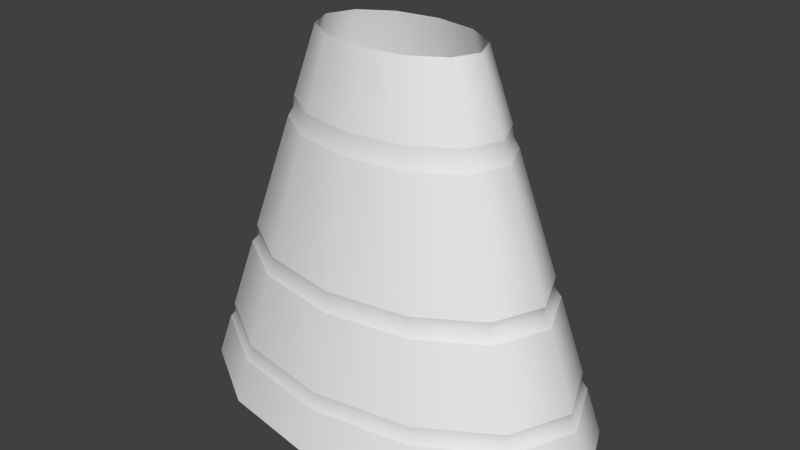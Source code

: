 # Source: Skirt.blend  (saved by Blender 2.73.0; exported with 4.5.12 LTS)
import bpy
from mathutils import Matrix  # noqa: F401  (used for matrix-valued properties, if any)

bpy.ops.wm.read_factory_settings(use_empty=True)
scene = bpy.context.scene
scene.name = 'Scene'

# ---- collections
col_collection_1 = bpy.data.collections.new('Collection 1'); scene.collection.children.link(col_collection_1)

# ---- world
world_world = bpy.data.worlds.new('World'); scene.world = world_world
world_world.color = (0.05088, 0.05088, 0.05088)
world_world.use_sun_shadow = False
world_world.sun_shadow_jitter_overblur = 0.0
world_world.cycles.sampling_method = 'MANUAL'
world_world.cycles.sample_map_resolution = 256

# ---- meshes
me_circle_002 = bpy.data.meshes.new('Circle.002')
me_circle_002.from_pydata([(0.0, 1.0, 0.0), (-0.5, 0.866, 0.0), (-0.866, 0.5, 0.0), (-1.0, -4.371e-08, 0.0), (-0.866, -0.5, 0.0), (-0.5, -0.866, 0.0), (-1.51e-07, -1.0, 0.0), (0.5, -0.866, 0.0), (0.866, -0.5, 0.0), (1.0, -4.649e-07, 0.0), (0.866, 0.5, 0.0), (0.5, 0.866, 0.0), (-1.527e-08, 2.537, -2.43), (-1.269, 2.197, -2.43), (-2.197, 1.269, -2.43), (-2.537, 1.029e-07, -2.43), (-2.197, -1.269, -2.43), (-1.269, -2.197, -2.43), (-3.983e-07, -2.537, -2.43), (1.269, -2.197, -2.43), (2.197, -1.269, -2.43), (2.537, -9.657e-07, -2.43), (2.197, 1.269, -2.43), (1.269, 2.197, -2.43), (0.6467, 1.12, -0.4638), (-2.913e-09, 1.293, -0.4638), (1.12, 0.6467, -0.4638), (1.293, -5.605e-07, -0.4638), (1.12, -0.6467, -0.4638), (0.6467, -1.12, -0.4638), (-1.982e-07, -1.293, -0.4638), (-0.6467, -1.12, -0.4638), (-1.12, -0.6467, -0.4638), (-1.293, -1.574e-08, -0.4638), (-1.12, 0.6467, -0.4638), (-0.6467, 1.12, -0.4638), (-3.769e-09, 1.379, -0.5999), (0.6897, 1.195, -0.5999), (1.195, 0.6897, -0.5999), (1.379, -5.885e-07, -0.5999), (1.195, -0.6897, -0.5999), (0.6897, -1.195, -0.5999), (-2.121e-07, -1.379, -0.5999), (-0.6897, -1.195, -0.5999), (-1.195, -0.6897, -0.5999), (-1.379, -7.526e-09, -0.5999), (-1.195, 0.6897, -0.5999), (-0.6897, 1.195, -0.5999), (-9.517e-09, 1.958, -1.515), (0.9791, 1.696, -1.515), (1.696, 0.9791, -1.515), (1.958, -7.771e-07, -1.515), (1.696, -0.9791, -1.515), (0.9791, -1.696, -1.515), (-3.052e-07, -1.958, -1.515), (-0.9791, -1.696, -1.515), (-1.696, -0.9791, -1.515), (-1.958, 4.767e-08, -1.515), (-1.696, 0.9791, -1.515), (-0.9791, 1.696, -1.515), (0.939, 1.626, -1.388), (1.626, 0.939, -1.388), (1.878, -7.51e-07, -1.388), (1.626, -0.939, -1.388), (0.939, -1.626, -1.388), (-2.923e-07, -1.878, -1.388), (-0.939, -1.626, -1.388), (-1.626, -0.939, -1.388), (-1.878, 4.002e-08, -1.388), (-1.626, 0.939, -1.388), (-0.939, 1.626, -1.388), (-8.72e-09, 1.878, -1.388), (-1.338e-08, 2.347, -2.13), (1.174, 2.033, -2.13), (2.033, 1.174, -2.13), (2.347, -9.04e-07, -2.13), (2.033, -1.174, -2.13), (1.174, -2.033, -2.13), (-3.678e-07, -2.347, -2.13), (-1.174, -2.033, -2.13), (-2.033, -1.174, -2.13), (-2.347, 8.479e-08, -2.13), (-2.033, 1.174, -2.13), (-1.174, 2.033, -2.13), (1.138, 1.972, -2.019), (1.972, 1.138, -2.019), (2.277, -8.81e-07, -2.019), (1.972, -1.138, -2.019), (1.138, -1.972, -2.019), (-3.565e-07, -2.277, -2.019), (-1.138, -1.972, -2.019), (-1.972, -1.138, -2.019), (-2.277, 7.807e-08, -2.019), (-1.972, 1.138, -2.019), (-1.138, 1.972, -2.019), (-1.268e-08, 2.277, -2.019)], [], [(73, 23, 12, 72), (74, 22, 23, 73), (75, 21, 22, 74), (76, 20, 21, 75), (77, 19, 20, 76), (78, 18, 19, 77), (79, 17, 18, 78), (80, 16, 17, 79), (81, 15, 16, 80), (82, 14, 15, 81), (83, 13, 14, 82), (72, 12, 13, 83), (0, 25, 35, 1), (1, 35, 34, 2), (2, 34, 33, 3), (3, 33, 32, 4), (4, 32, 31, 5), (5, 31, 30, 6), (6, 30, 29, 7), (7, 29, 28, 8), (8, 28, 27, 9), (9, 27, 26, 10), (10, 26, 24, 11), (11, 24, 25, 0), (37, 60, 71, 36), (38, 61, 60, 37), (39, 62, 61, 38), (40, 63, 62, 39), (41, 64, 63, 40), (42, 65, 64, 41), (43, 66, 65, 42), (44, 67, 66, 43), (45, 68, 67, 44), (46, 69, 68, 45), (47, 70, 69, 46), (36, 71, 70, 47), (49, 84, 95, 48), (50, 85, 84, 49), (51, 86, 85, 50), (52, 87, 86, 51), (53, 88, 87, 52), (54, 89, 88, 53), (55, 90, 89, 54), (56, 91, 90, 55), (57, 92, 91, 56), (58, 93, 92, 57), (59, 94, 93, 58), (48, 95, 94, 59)])
me_circle_002.polygons.foreach_set('use_smooth', [True] * 48)
me_circle_002.use_remesh_preserve_volume = False
me_circle_002.use_remesh_preserve_attributes = False
me_circle_002.use_mirror_vertex_groups = False
me_circle_002.update()
me_circle_003 = bpy.data.meshes.new('Circle.003')
me_circle_003.from_pydata([(8.975e-10, 0.9794, -2.384e-07), (-0.4978, 0.8482, -2.384e-07), (-0.8622, 0.4897, -2.384e-07), (-0.9956, -4.663e-08, -2.384e-07), (-0.8622, -0.4897, -2.384e-07), (-0.4978, -0.8482, -2.384e-07), (-1.494e-07, -0.9794, -2.384e-07), (0.4978, -0.8482, -2.384e-07), (0.8622, -0.4897, -2.384e-07), (0.9956, -4.592e-07, -2.384e-07), (0.8622, 0.4897, -2.384e-07), (0.4978, 0.8482, -2.384e-07), (-1.542e-08, 2.497, -2.43), (-1.269, 2.163, -2.43), (-2.199, 1.249, -2.43), (-2.539, 9.89e-08, -2.43), (-2.199, -1.249, -2.43), (-1.269, -2.163, -2.43), (-3.987e-07, -2.497, -2.43), (1.269, -2.163, -2.43), (2.199, -1.249, -2.43), (2.539, -9.53e-07, -2.43), (2.199, 1.249, -2.43), (1.269, 2.163, -2.43), (0.641, 1.092, -0.4638), (-2.374e-09, 1.261, -0.4638), (1.11, 0.6306, -0.4638), (1.282, -5.513e-07, -0.4638), (1.11, -0.6306, -0.4638), (0.641, -1.092, -0.4638), (-1.96e-07, -1.261, -0.4638), (-0.641, -1.092, -0.4638), (-1.11, -0.6306, -0.4638), (-1.282, -2.011e-08, -0.4638), (-1.11, 0.6306, -0.4638), (-0.641, 1.092, -0.4638), (-3.222e-09, 1.345, -0.5999), (0.6837, 1.165, -0.5999), (1.184, 0.6725, -0.5999), (1.367, -5.787e-07, -0.5999), (1.184, -0.6725, -0.5999), (0.6837, -1.165, -0.5999), (-2.097e-07, -1.345, -0.5999), (-0.6837, -1.165, -0.5999), (-1.184, -0.6725, -0.5999), (-1.367, -1.211e-08, -0.5999), (-1.184, 0.6725, -0.5999), (-0.6837, 1.165, -0.5999), (-8.92e-09, 1.909, -1.515), (0.9705, 1.654, -1.515), (1.681, 0.9547, -1.515), (1.941, -7.626e-07, -1.515), (1.681, -0.9547, -1.515), (0.9705, -1.654, -1.515), (-3.02e-07, -1.909, -1.515), (-0.9705, -1.654, -1.515), (-1.681, -0.9547, -1.515), (-1.941, 4.172e-08, -1.515), (-1.681, 0.9547, -1.515), (-0.9705, 1.654, -1.515), (0.9308, 1.586, -1.388), (1.612, 0.9156, -1.388), (1.862, -7.371e-07, -1.388), (1.612, -0.9156, -1.388), (0.9308, -1.586, -1.388), (-2.892e-07, -1.831, -1.388), (-0.9308, -1.586, -1.388), (-1.612, -0.9156, -1.388), (-1.862, 3.425e-08, -1.388), (-1.612, 0.9156, -1.388), (-0.9308, 1.586, -1.388), (-8.13e-09, 1.831, -1.388), (-1.275e-08, 2.289, -2.13), (1.163, 1.982, -2.13), (2.015, 1.145, -2.13), (2.327, -8.862e-07, -2.13), (2.015, -1.145, -2.13), (1.163, -1.982, -2.13), (-3.641e-07, -2.289, -2.13), (-1.163, -1.982, -2.13), (-2.015, -1.145, -2.13), (-2.327, 7.791e-08, -2.13), (-2.015, 1.145, -2.13), (-1.163, 1.982, -2.13), (1.129, 1.923, -2.019), (1.955, 1.11, -2.019), (2.257, -8.638e-07, -2.019), (1.955, -1.11, -2.019), (1.129, -1.923, -2.019), (-3.529e-07, -2.22, -2.019), (-1.129, -1.923, -2.019), (-1.955, -1.11, -2.019), (-2.257, 7.136e-08, -2.019), (-1.955, 1.11, -2.019), (-1.129, 1.923, -2.019), (-1.206e-08, 2.22, -2.019), (0.6468, 1.102, -0.5318), (1.12, 0.6363, -0.5318), (1.294, -5.562e-07, -0.5318), (1.12, -0.6363, -0.5318), (0.6468, -1.102, -0.5318), (-1.974e-07, -1.273, -0.5318), (-0.6468, -1.102, -0.5318), (-1.12, -0.6363, -0.5318), (-1.294, -2.015e-08, -0.5318), (-1.12, 0.6363, -0.5318), (-0.6468, 1.102, -0.5318), (-2.035e-09, 1.273, -0.5318), (-6.743e-09, 1.813, -1.451), (0.9216, 1.57, -1.451), (1.596, 0.9066, -1.451), (1.843, -7.327e-07, -1.451), (1.596, -0.9066, -1.451), (0.9216, -1.57, -1.451), (-2.851e-07, -1.813, -1.451), (-0.9216, -1.57, -1.451), (-1.596, -0.9066, -1.451), (-1.843, 3.105e-08, -1.451), (-1.596, 0.9066, -1.451), (-0.9216, 1.57, -1.451), (-1.199e-08, 2.213, -2.075), (1.125, 1.917, -2.075), (1.948, 1.107, -2.075), (2.25, -8.63e-07, -2.075), (1.948, -1.107, -2.075), (1.125, -1.917, -2.075), (-3.517e-07, -2.213, -2.075), (-1.125, -1.917, -2.075), (-1.948, -1.107, -2.075), (-2.25, 6.926e-08, -2.075), (-1.948, 1.107, -2.075), (-1.125, 1.917, -2.075)], [], [(73, 72, 12, 23), (74, 73, 23, 22), (75, 74, 22, 21), (76, 75, 21, 20), (77, 76, 20, 19), (78, 77, 19, 18), (79, 78, 18, 17), (80, 79, 17, 16), (81, 80, 16, 15), (82, 81, 15, 14), (83, 82, 14, 13), (72, 83, 13, 12), (0, 1, 35, 25), (1, 2, 34, 35), (2, 3, 33, 34), (3, 4, 32, 33), (4, 5, 31, 32), (5, 6, 30, 31), (6, 7, 29, 30), (7, 8, 28, 29), (8, 9, 27, 28), (9, 10, 26, 27), (10, 11, 24, 26), (11, 0, 25, 24), (107, 106, 47, 36), (106, 105, 46, 47), (105, 104, 45, 46), (104, 103, 44, 45), (103, 102, 43, 44), (102, 101, 42, 43), (101, 100, 41, 42), (100, 99, 40, 41), (99, 98, 39, 40), (98, 97, 38, 39), (97, 96, 37, 38), (96, 107, 36, 37), (108, 119, 59, 48), (119, 118, 58, 59), (118, 117, 57, 58), (117, 116, 56, 57), (116, 115, 55, 56), (115, 114, 54, 55), (114, 113, 53, 54), (113, 112, 52, 53), (112, 111, 51, 52), (111, 110, 50, 51), (110, 109, 49, 50), (109, 108, 48, 49), (37, 36, 71, 60), (38, 37, 60, 61), (39, 38, 61, 62), (40, 39, 62, 63), (41, 40, 63, 64), (42, 41, 64, 65), (43, 42, 65, 66), (44, 43, 66, 67), (45, 44, 67, 68), (46, 45, 68, 69), (47, 46, 69, 70), (36, 47, 70, 71), (120, 131, 83, 72), (131, 130, 82, 83), (130, 129, 81, 82), (129, 128, 80, 81), (128, 127, 79, 80), (127, 126, 78, 79), (126, 125, 77, 78), (125, 124, 76, 77), (124, 123, 75, 76), (123, 122, 74, 75), (122, 121, 73, 74), (121, 120, 72, 73), (49, 48, 95, 84), (50, 49, 84, 85), (51, 50, 85, 86), (52, 51, 86, 87), (53, 52, 87, 88), (54, 53, 88, 89), (55, 54, 89, 90), (56, 55, 90, 91), (57, 56, 91, 92), (58, 57, 92, 93), (59, 58, 93, 94), (48, 59, 94, 95), (24, 25, 107, 96), (26, 24, 96, 97), (27, 26, 97, 98), (28, 27, 98, 99), (29, 28, 99, 100), (30, 29, 100, 101), (31, 30, 101, 102), (32, 31, 102, 103), (33, 32, 103, 104), (34, 33, 104, 105), (35, 34, 105, 106), (25, 35, 106, 107), (60, 71, 108, 109), (61, 60, 109, 110), (62, 61, 110, 111), (63, 62, 111, 112), (64, 63, 112, 113), (65, 64, 113, 114), (66, 65, 114, 115), (67, 66, 115, 116), (68, 67, 116, 117), (69, 68, 117, 118), (70, 69, 118, 119), (71, 70, 119, 108), (84, 95, 120, 121), (85, 84, 121, 122), (86, 85, 122, 123), (87, 86, 123, 124), (88, 87, 124, 125), (89, 88, 125, 126), (90, 89, 126, 127), (91, 90, 127, 128), (92, 91, 128, 129), (93, 92, 129, 130), (94, 93, 130, 131), (95, 94, 131, 120)])
me_circle_003.polygons.foreach_set('use_smooth', [True] * 120)
me_circle_003.use_remesh_preserve_volume = False
me_circle_003.use_remesh_preserve_attributes = False
me_circle_003.use_mirror_vertex_groups = False
me_circle_003.update()
me_circle_004 = bpy.data.meshes.new('Circle.004')
me_circle_004.from_pydata([(0.6467, 1.12, -0.4638), (-2.913e-09, 1.293, -0.4638), (1.12, 0.6467, -0.4638), (1.293, -5.605e-07, -0.4638), (1.12, -0.6467, -0.4638), (0.6467, -1.12, -0.4638), (-1.982e-07, -1.293, -0.4638), (-0.6467, -1.12, -0.4638), (-1.12, -0.6467, -0.4638), (-1.293, -1.574e-08, -0.4638), (-1.12, 0.6467, -0.4638), (-0.6467, 1.12, -0.4638), (-3.769e-09, 1.379, -0.5999), (0.6897, 1.195, -0.5999), (1.195, 0.6897, -0.5999), (1.379, -5.885e-07, -0.5999), (1.195, -0.6897, -0.5999), (0.6897, -1.195, -0.5999), (-2.121e-07, -1.379, -0.5999), (-0.6897, -1.195, -0.5999), (-1.195, -0.6897, -0.5999), (-1.379, -7.526e-09, -0.5999), (-1.195, 0.6897, -0.5999), (-0.6897, 1.195, -0.5999), (-9.517e-09, 1.958, -1.515), (0.9791, 1.696, -1.515), (1.696, 0.9791, -1.515), (1.958, -7.771e-07, -1.515), (1.696, -0.9791, -1.515), (0.9791, -1.696, -1.515), (-3.052e-07, -1.958, -1.515), (-0.9791, -1.696, -1.515), (-1.696, -0.9791, -1.515), (-1.958, 4.767e-08, -1.515), (-1.696, 0.9791, -1.515), (-0.9791, 1.696, -1.515), (0.939, 1.626, -1.388), (1.626, 0.939, -1.388), (1.878, -7.51e-07, -1.388), (1.626, -0.939, -1.388), (0.939, -1.626, -1.388), (-2.923e-07, -1.878, -1.388), (-0.939, -1.626, -1.388), (-1.626, -0.939, -1.388), (-1.878, 4.002e-08, -1.388), (-1.626, 0.939, -1.388), (-0.939, 1.626, -1.388), (-8.72e-09, 1.878, -1.388), (-1.338e-08, 2.347, -2.13), (1.174, 2.033, -2.13), (2.033, 1.174, -2.13), (2.347, -9.04e-07, -2.13), (2.033, -1.174, -2.13), (1.174, -2.033, -2.13), (-3.678e-07, -2.347, -2.13), (-1.174, -2.033, -2.13), (-2.033, -1.174, -2.13), (-2.347, 8.479e-08, -2.13), (-2.033, 1.174, -2.13), (-1.174, 2.033, -2.13), (1.138, 1.972, -2.019), (1.972, 1.138, -2.019), (2.277, -8.81e-07, -2.019), (1.972, -1.138, -2.019), (1.138, -1.972, -2.019), (-3.565e-07, -2.277, -2.019), (-1.138, -1.972, -2.019), (-1.972, -1.138, -2.019), (-2.277, 7.807e-08, -2.019), (-1.972, 1.138, -2.019), (-1.138, 1.972, -2.019), (-1.268e-08, 2.277, -2.019), (0.6525, 1.13, -0.5318), (1.13, 0.6525, -0.5318), (1.305, -5.655e-07, -0.5318), (1.13, -0.6525, -0.5318), (0.6525, -1.13, -0.5318), (-1.996e-07, -1.305, -0.5318), (-0.6525, -1.13, -0.5318), (-1.13, -0.6525, -0.5318), (-1.305, -1.578e-08, -0.5318), (-1.13, 0.6525, -0.5318), (-0.6525, 1.13, -0.5318), (-2.571e-09, 1.305, -0.5318), (-7.321e-09, 1.859, -1.451), (0.9297, 1.61, -1.451), (1.61, 0.9297, -1.451), (1.859, -7.465e-07, -1.451), (1.61, -0.9297, -1.451), (0.9297, -1.61, -1.451), (-2.881e-07, -1.859, -1.451), (-0.9297, -1.61, -1.451), (-1.61, -0.9297, -1.451), (-1.859, 3.673e-08, -1.451), (-1.61, 0.9297, -1.451), (-0.9297, 1.61, -1.451), (-1.261e-08, 2.27, -2.075), (1.135, 1.966, -2.075), (1.966, 1.135, -2.075), (2.27, -8.801e-07, -2.075), (1.966, -1.135, -2.075), (1.135, -1.966, -2.075), (-3.553e-07, -2.27, -2.075), (-1.135, -1.966, -2.075), (-1.966, -1.135, -2.075), (-2.27, 7.592e-08, -2.075), (-1.966, 1.135, -2.075), (-1.135, 1.966, -2.075)], [], [(83, 12, 23, 82), (82, 23, 22, 81), (81, 22, 21, 80), (80, 21, 20, 79), (79, 20, 19, 78), (78, 19, 18, 77), (77, 18, 17, 76), (76, 17, 16, 75), (75, 16, 15, 74), (74, 15, 14, 73), (73, 14, 13, 72), (72, 13, 12, 83), (84, 24, 35, 95), (95, 35, 34, 94), (94, 34, 33, 93), (93, 33, 32, 92), (92, 32, 31, 91), (91, 31, 30, 90), (90, 30, 29, 89), (89, 29, 28, 88), (88, 28, 27, 87), (87, 27, 26, 86), (86, 26, 25, 85), (85, 25, 24, 84), (96, 48, 59, 107), (107, 59, 58, 106), (106, 58, 57, 105), (105, 57, 56, 104), (104, 56, 55, 103), (103, 55, 54, 102), (102, 54, 53, 101), (101, 53, 52, 100), (100, 52, 51, 99), (99, 51, 50, 98), (98, 50, 49, 97), (97, 49, 48, 96), (0, 72, 83, 1), (2, 73, 72, 0), (3, 74, 73, 2), (4, 75, 74, 3), (5, 76, 75, 4), (6, 77, 76, 5), (7, 78, 77, 6), (8, 79, 78, 7), (9, 80, 79, 8), (10, 81, 80, 9), (11, 82, 81, 10), (1, 83, 82, 11), (36, 85, 84, 47), (37, 86, 85, 36), (38, 87, 86, 37), (39, 88, 87, 38), (40, 89, 88, 39), (41, 90, 89, 40), (42, 91, 90, 41), (43, 92, 91, 42), (44, 93, 92, 43), (45, 94, 93, 44), (46, 95, 94, 45), (47, 84, 95, 46), (60, 97, 96, 71), (61, 98, 97, 60), (62, 99, 98, 61), (63, 100, 99, 62), (64, 101, 100, 63), (65, 102, 101, 64), (66, 103, 102, 65), (67, 104, 103, 66), (68, 105, 104, 67), (69, 106, 105, 68), (70, 107, 106, 69), (71, 96, 107, 70)])
me_circle_004.polygons.foreach_set('use_smooth', [True] * 72)
me_circle_004.use_remesh_preserve_volume = False
me_circle_004.use_remesh_preserve_attributes = False
me_circle_004.use_mirror_vertex_groups = False
me_circle_004.update()

# ---- objects
ob_skirt = bpy.data.objects.new('skirt', me_circle_002)
ob_skirtinside = bpy.data.objects.new('skirtInside', me_circle_003)
ob_skirtdetail = bpy.data.objects.new('skirtDetail', me_circle_004)

# ---- transforms, parenting, visibility, modifiers, constraints
ob_skirt.location = (0.0, 0.01282, 1.986)
ob_skirt.scale = (0.4663, 0.2892, 0.821)
ob_skirt.lineart.crease_threshold = 0.0
ob_skirtinside.parent = ob_skirt
ob_skirtinside.matrix_parent_inverse = Matrix(((2.145, 0.0, 0.0, -0.0), (0.0, 3.457, 0.0, -0.04431), (0.0, 0.0, 1.218, -2.419), (0.0, 0.0, 0.0, 1.0)))
ob_skirtinside.location = (0.0, 0.01282, 1.986)
ob_skirtinside.scale = (0.4668, 0.2896, 0.822)
ob_skirtinside.lineart.crease_threshold = 0.0
ob_skirtdetail.parent = ob_skirt
ob_skirtdetail.matrix_parent_inverse = Matrix(((2.145, 0.0, 0.0, -0.0), (0.0, 3.457, 0.0, -0.04431), (0.0, 0.0, 1.218, -2.419), (0.0, 0.0, 0.0, 1.0)))
ob_skirtdetail.location = (0.0, 0.01282, 1.986)
ob_skirtdetail.scale = (0.4663, 0.2892, 0.821)
ob_skirtdetail.lineart.crease_threshold = 0.0

# ---- collection membership
col_collection_1.objects.link(ob_skirt)
col_collection_1.objects.link(ob_skirtinside)
col_collection_1.objects.link(ob_skirtdetail)

# ---- scene / render settings (as saved in the file)
scene.frame_start = 1; scene.frame_end = 250; scene.frame_set(1)
scene.render.engine = 'BLENDER_EEVEE_NEXT'
scene.render.resolution_percentage = 50
scene.render.dither_intensity = 0.0
scene.cycles.use_denoising = False
scene.cycles.samples = 10
scene.cycles.sampling_pattern = 'TABULATED_SOBOL'
scene.cycles.light_sampling_threshold = 0.0
scene.cycles.use_adaptive_sampling = False
scene.cycles.use_light_tree = False
scene.cycles.blur_glossy = 0.0
scene.cycles.pixel_filter_type = 'GAUSSIAN'
scene.cycles.sample_clamp_indirect = 0.0
scene.view_settings.view_transform = 'Standard'
bpy.context.view_layer.update()

# ---- added for rendering (the .blend has no active camera and no usable light): camera, sun
cam_auto = bpy.data.cameras.new('AutoCamera')
cam_auto.lens = 50.0
cam_auto.sensor_width = 36.0
cam_auto.clip_end = 1000.0
ob_auto_camera = bpy.data.objects.new('AutoCamera', cam_auto)
scene.collection.objects.link(ob_auto_camera)
ob_auto_camera.location = (3.17302, -3.79481, 3.52573)
ob_auto_camera.rotation_euler = (1.09748, -7.21219e-08, 0.694738)
scene.camera = ob_auto_camera
light_auto_sun = bpy.data.lights.new('AutoSun', 'SUN')
light_auto_sun.energy = 3.0
light_auto_sun.angle = 0.0523599
ob_auto_sun = bpy.data.objects.new('AutoSun', light_auto_sun)
scene.collection.objects.link(ob_auto_sun)
ob_auto_sun.rotation_euler = (0.872665, 0.174533, 0.523599)
bpy.context.view_layer.update()
